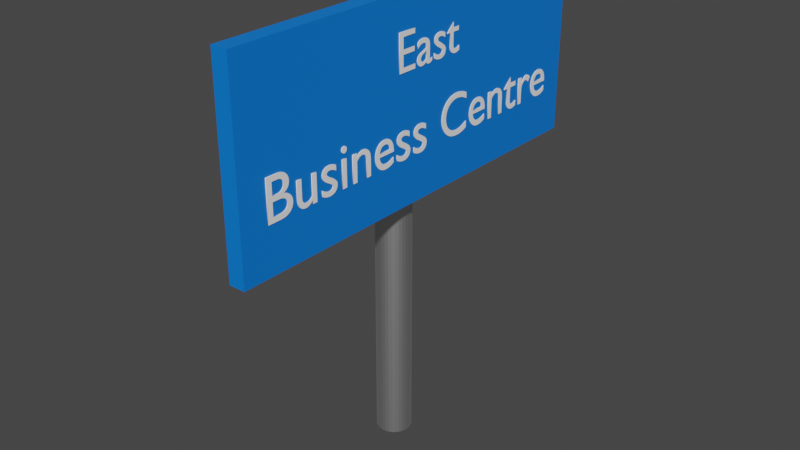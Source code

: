 # Source: EastBusinessCentre.blend  (saved by Blender 2.81.16; exported with 4.5.12 LTS)
import bpy
from mathutils import Matrix  # noqa: F401  (used for matrix-valued properties, if any)

bpy.ops.wm.read_factory_settings(use_empty=True)
scene = bpy.context.scene
scene.name = 'Scene'

# ---- collections
col_collection = bpy.data.collections.new('Collection'); scene.collection.children.link(col_collection)

# ---- materials (node trees are filled in below, after node groups)
mat_metallic = bpy.data.materials.new('Metallic')
mat_metallic.use_transparent_shadow = False
mat_bg = bpy.data.materials.new('BG')
mat_bg.use_transparent_shadow = False
mat_fg = bpy.data.materials.new('FG')
mat_fg.use_transparent_shadow = False

# ---- material node trees
mat_metallic.use_nodes = True; mat_metallic.node_tree.nodes.clear()
_N = mat_metallic.node_tree.nodes; _L = mat_metallic.node_tree.links
n0 = _N.new('ShaderNodeOutputMaterial'); n0.name = 'Material Output'; n0.location = (300, 300)
n1 = _N.new('ShaderNodeBsdfPrincipled'); n1.name = 'Principled BSDF'; n1.location = (10, 300)
n1.distribution = 'GGX'
n1.subsurface_method = 'BURLEY'
n1.inputs[1].default_value = 1.0
n1.inputs[3].default_value = 1.45
n1.inputs[27].default_value = (0.0, 0.0, 0.0, 1.0)
n1.inputs[28].default_value = 1.0
_L.new(n1.outputs[0], n0.inputs[0])
n0.is_active_output = True
mat_bg.use_nodes = True; mat_bg.node_tree.nodes.clear()
_N = mat_bg.node_tree.nodes; _L = mat_bg.node_tree.links
n0 = _N.new('ShaderNodeOutputMaterial'); n0.name = 'Material Output'; n0.location = (300, 300)
n1 = _N.new('ShaderNodeBsdfPrincipled'); n1.name = 'Principled BSDF'; n1.location = (10, 300)
n1.distribution = 'GGX'
n1.subsurface_method = 'BURLEY'
n1.inputs[0].default_value = (0.0, 0.1917, 0.8, 1.0)
n1.inputs[3].default_value = 1.45
n1.inputs[27].default_value = (0.0, 0.0, 0.0, 1.0)
n1.inputs[28].default_value = 1.0
_L.new(n1.outputs[0], n0.inputs[0])
n0.is_active_output = True
mat_fg.use_nodes = True; mat_fg.node_tree.nodes.clear()
_N = mat_fg.node_tree.nodes; _L = mat_fg.node_tree.links
n0 = _N.new('ShaderNodeOutputMaterial'); n0.name = 'Material Output'; n0.location = (300, 300)
n1 = _N.new('ShaderNodeBsdfPrincipled'); n1.name = 'Principled BSDF'; n1.location = (10, 300)
n1.distribution = 'GGX'
n1.subsurface_method = 'BURLEY'
n1.inputs[0].default_value = (1.0, 1.0, 1.0, 1.0)
n1.inputs[3].default_value = 1.45
n1.inputs[27].default_value = (0.0, 0.0, 0.0, 1.0)
n1.inputs[28].default_value = 1.0
_L.new(n1.outputs[0], n0.inputs[0])
n0.is_active_output = True

# ---- world
world_world = bpy.data.worlds.new('World'); scene.world = world_world
world_world.use_nodes = True; world_world.node_tree.nodes.clear()
_N = world_world.node_tree.nodes; _L = world_world.node_tree.links
n0 = _N.new('ShaderNodeOutputWorld'); n0.name = 'World Output'; n0.location = (300, 300)
n1 = _N.new('ShaderNodeBackground'); n1.name = 'Background'; n1.location = (10, 300)
n1.inputs[0].default_value = (0.05088, 0.05088, 0.05088, 1.0)
_L.new(n1.outputs[0], n0.inputs[0])
n0.is_active_output = True
world_world.color = (0.05088, 0.05088, 0.05088)
world_world.use_sun_shadow = False
world_world.sun_shadow_jitter_overblur = 0.0

# ---- meshes
me_cylinder = bpy.data.meshes.new('Cylinder')
me_cylinder.from_pydata([(0.0, 1.0, -1.0), (0.0, 1.0, 1.0), (0.1951, 0.9808, -1.0), (0.1951, 0.9808, 1.0), (0.3827, 0.9239, -1.0), (0.3827, 0.9239, 1.0), (0.5556, 0.8315, -1.0), (0.5556, 0.8315, 1.0), (0.7071, 0.7071, -1.0), (0.7071, 0.7071, 1.0), (0.8315, 0.5556, -1.0), (0.8315, 0.5556, 1.0), (0.9239, 0.3827, -1.0), (0.9239, 0.3827, 1.0), (0.9808, 0.1951, -1.0), (0.9808, 0.1951, 1.0), (1.0, 7.55e-08, -1.0), (1.0, 7.55e-08, 1.0), (0.9808, -0.1951, -1.0), (0.9808, -0.1951, 1.0), (0.9239, -0.3827, -1.0), (0.9239, -0.3827, 1.0), (0.8315, -0.5556, -1.0), (0.8315, -0.5556, 1.0), (0.7071, -0.7071, -1.0), (0.7071, -0.7071, 1.0), (0.5556, -0.8315, -1.0), (0.5556, -0.8315, 1.0), (0.3827, -0.9239, -1.0), (0.3827, -0.9239, 1.0), (0.1951, -0.9808, -1.0), (0.1951, -0.9808, 1.0), (-3.258e-07, -1.0, -1.0), (-3.258e-07, -1.0, 1.0), (-0.1951, -0.9808, -1.0), (-0.1951, -0.9808, 1.0), (-0.3827, -0.9239, -1.0), (-0.3827, -0.9239, 1.0), (-0.5556, -0.8315, -1.0), (-0.5556, -0.8315, 1.0), (-0.7071, -0.7071, -1.0), (-0.7071, -0.7071, 1.0), (-0.8315, -0.5556, -1.0), (-0.8315, -0.5556, 1.0), (-0.9239, -0.3827, -1.0), (-0.9239, -0.3827, 1.0), (-0.9808, -0.1951, -1.0), (-0.9808, -0.1951, 1.0), (-1.0, 9.656e-07, -1.0), (-1.0, 9.656e-07, 1.0), (-0.9808, 0.1951, -1.0), (-0.9808, 0.1951, 1.0), (-0.9239, 0.3827, -1.0), (-0.9239, 0.3827, 1.0), (-0.8315, 0.5556, -1.0), (-0.8315, 0.5556, 1.0), (-0.7071, 0.7071, -1.0), (-0.7071, 0.7071, 1.0), (-0.5556, 0.8315, -1.0), (-0.5556, 0.8315, 1.0), (-0.3827, 0.9239, -1.0), (-0.3827, 0.9239, 1.0), (-0.1951, 0.9808, -1.0), (-0.1951, 0.9808, 1.0)], [], [(0, 1, 3, 2), (2, 3, 5, 4), (4, 5, 7, 6), (6, 7, 9, 8), (8, 9, 11, 10), (10, 11, 13, 12), (12, 13, 15, 14), (14, 15, 17, 16), (16, 17, 19, 18), (18, 19, 21, 20), (20, 21, 23, 22), (22, 23, 25, 24), (24, 25, 27, 26), (26, 27, 29, 28), (28, 29, 31, 30), (30, 31, 33, 32), (32, 33, 35, 34), (34, 35, 37, 36), (36, 37, 39, 38), (38, 39, 41, 40), (40, 41, 43, 42), (42, 43, 45, 44), (44, 45, 47, 46), (46, 47, 49, 48), (48, 49, 51, 50), (50, 51, 53, 52), (52, 53, 55, 54), (54, 55, 57, 56), (56, 57, 59, 58), (58, 59, 61, 60), (3, 1, 63, 61, 59, 57, 55, 53, 51, 49, 47, 45, 43, 41, 39, 37, 35, 33, 31, 29, 27, 25, 23, 21, 19, 17, 15, 13, 11, 9, 7, 5), (60, 61, 63, 62), (62, 63, 1, 0), (0, 2, 4, 6, 8, 10, 12, 14, 16, 18, 20, 22, 24, 26, 28, 30, 32, 34, 36, 38, 40, 42, 44, 46, 48, 50, 52, 54, 56, 58, 60, 62)])
_uv = me_cylinder.uv_layers.new(name='UVMap')
_uv.uv.foreach_set('vector', [1.0, 0.5, 1.0, 1.0, 0.9688, 1.0, 0.9688, 0.5, 0.9688, 0.5, 0.9688, 1.0, 0.9375, 1.0, 0.9375, 0.5, 0.9375, 0.5, 0.9375, 1.0, 0.9062, 1.0, 0.9062, 0.5, 0.9062, 0.5, 0.9062, 1.0, 0.875, 1.0, 0.875, 0.5, 0.875, 0.5, 0.875, 1.0, 0.8438, 1.0, 0.8438, 0.5, 0.8438, 0.5, 0.8438, 1.0, 0.8125, 1.0, 0.8125, 0.5, 0.8125, 0.5, 0.8125, 1.0, 0.7812, 1.0, 0.7812, 0.5, 0.7812, 0.5, 0.7812, 1.0, 0.75, 1.0, 0.75, 0.5, 0.75, 0.5, 0.75, 1.0, 0.7188, 1.0, 0.7188, 0.5, 0.7188, 0.5, 0.7188, 1.0, 0.6875, 1.0, 0.6875, 0.5, 0.6875, 0.5, 0.6875, 1.0, 0.6562, 1.0, 0.6562, 0.5, 0.6562, 0.5, 0.6562, 1.0, 0.625, 1.0, 0.625, 0.5, 0.625, 0.5, 0.625, 1.0, 0.5938, 1.0, 0.5938, 0.5, 0.5938, 0.5, 0.5938, 1.0, 0.5625, 1.0, 0.5625, 0.5, 0.5625, 0.5, 0.5625, 1.0, 0.5312, 1.0, 0.5312, 0.5, 0.5312, 0.5, 0.5312, 1.0, 0.5, 1.0, 0.5, 0.5, 0.5, 0.5, 0.5, 1.0, 0.4688, 1.0, 0.4688, 0.5, 0.4688, 0.5, 0.4688, 1.0, 0.4375, 1.0, 0.4375, 0.5, 0.4375, 0.5, 0.4375, 1.0, 0.4062, 1.0, 0.4062, 0.5, 0.4062, 0.5, 0.4062, 1.0, 0.375, 1.0, 0.375, 0.5, 0.375, 0.5, 0.375, 1.0, 0.3438, 1.0, 0.3438, 0.5, 0.3438, 0.5, 0.3438, 1.0, 0.3125, 1.0, 0.3125, 0.5, 0.3125, 0.5, 0.3125, 1.0, 0.2812, 1.0, 0.2812, 0.5, 0.2812, 0.5, 0.2812, 1.0, 0.25, 1.0, 0.25, 0.5, 0.25, 0.5, 0.25, 1.0, 0.2188, 1.0, 0.2188, 0.5, 0.2188, 0.5, 0.2188, 1.0, 0.1875, 1.0, 0.1875, 0.5, 0.1875, 0.5, 0.1875, 1.0, 0.1562, 1.0, 0.1562, 0.5, 0.1562, 0.5, 0.1562, 1.0, 0.125, 1.0, 0.125, 0.5, 0.125, 0.5, 0.125, 1.0, 0.09375, 1.0, 0.09375, 0.5, 0.09375, 0.5, 0.09375, 1.0, 0.0625, 1.0, 0.0625, 0.5, 0.2968, 0.4854, 0.25, 0.49, 0.2032, 0.4854, 0.1582, 0.4717, 0.1167, 0.4496, 0.08029, 0.4197, 0.05045, 0.3833, 0.02827, 0.3418, 0.01461, 0.2968, 0.01, 0.25, 0.01461, 0.2032, 0.02827, 0.1582, 0.05045, 0.1167, 0.08029, 0.08029, 0.1167, 0.05045, 0.1582, 0.02827, 0.2032, 0.01461, 0.25, 0.01, 0.2968, 0.01461, 0.3418, 0.02827, 0.3833, 0.05045, 0.4197, 0.08029, 0.4496, 0.1167, 0.4717, 0.1582, 0.4854, 0.2032, 0.49, 0.25, 0.4854, 0.2968, 0.4717, 0.3418, 0.4496, 0.3833, 0.4197, 0.4197, 0.3833, 0.4496, 0.3418, 0.4717, 0.0625, 0.5, 0.0625, 1.0, 0.03125, 1.0, 0.03125, 0.5, 0.03125, 0.5, 0.03125, 1.0, 0.0, 1.0, 0.0, 0.5, 0.75, 0.49, 0.7968, 0.4854, 0.8418, 0.4717, 0.8833, 0.4496, 0.9197, 0.4197, 0.9496, 0.3833, 0.9717, 0.3418, 0.9854, 0.2968, 0.99, 0.25, 0.9854, 0.2032, 0.9717, 0.1582, 0.9496, 0.1167, 0.9197, 0.08029, 0.8833, 0.05045, 0.8418, 0.02827, 0.7968, 0.01461, 0.75, 0.01, 0.7032, 0.01461, 0.6582, 0.02827, 0.6167, 0.05045, 0.5803, 0.08029, 0.5504, 0.1167, 0.5283, 0.1582, 0.5146, 0.2032, 0.51, 0.25, 0.5146, 0.2968, 0.5283, 0.3418, 0.5504, 0.3833, 0.5803, 0.4197, 0.6167, 0.4496, 0.6582, 0.4717, 0.7032, 0.4854])
me_cylinder.materials.append(mat_metallic)
me_cylinder.use_remesh_fix_poles = True
me_cylinder.use_remesh_preserve_attributes = False
me_cylinder.use_mirror_vertex_groups = False
me_cylinder.update()
me_cube_001 = bpy.data.meshes.new('Cube.001')
me_cube_001.from_pydata([(-1.0, -1.0, -1.0), (-1.0, -1.0, 1.0), (-1.0, 1.0, -1.0), (-1.0, 1.0, 1.0), (1.0, -1.0, -1.0), (1.0, -1.0, 1.0), (1.0, 1.0, -1.0), (1.0, 1.0, 1.0)], [], [(0, 1, 3, 2), (2, 3, 7, 6), (6, 7, 5, 4), (4, 5, 1, 0), (2, 6, 4, 0), (7, 3, 1, 5)])
_uv = me_cube_001.uv_layers.new(name='UVMap')
_uv.uv.foreach_set('vector', [0.375, 0.0, 0.625, 0.0, 0.625, 0.25, 0.375, 0.25, 0.375, 0.25, 0.625, 0.25, 0.625, 0.5, 0.375, 0.5, 0.375, 0.5, 0.625, 0.5, 0.625, 0.75, 0.375, 0.75, 0.375, 0.75, 0.625, 0.75, 0.625, 1.0, 0.375, 1.0, 0.125, 0.5, 0.375, 0.5, 0.375, 0.75, 0.125, 0.75, 0.625, 0.5, 0.875, 0.5, 0.875, 0.75, 0.625, 0.75])
me_cube_001.materials.append(mat_bg)
me_cube_001.use_remesh_fix_poles = True
me_cube_001.use_remesh_preserve_attributes = False
me_cube_001.use_mirror_vertex_groups = False
me_cube_001.update()

# ---- curves / text
txt_text = bpy.data.curves.new('Text', 'FONT')
txt_text.dimensions = '2D'
txt_text.body = 'East'
txt_text.materials.append(mat_fg)
txt_text.use_path_clamp = True
txt_text.extrude = 0.01
txt_text_002 = bpy.data.curves.new('Text.002', 'FONT')
txt_text_002.dimensions = '2D'
txt_text_002.body = 'Business Centre'
txt_text_002.materials.append(mat_fg)
txt_text_002.use_path_clamp = True
txt_text_002.extrude = 0.01

# ---- objects
ob_cylinder = bpy.data.objects.new('Cylinder', me_cylinder)
ob_cube = bpy.data.objects.new('Cube', me_cube_001)
ob_text = bpy.data.objects.new('Text', txt_text)
ob_text_001 = bpy.data.objects.new('Text.001', txt_text_002)

# ---- transforms, parenting, visibility, modifiers, constraints
ob_cylinder.location = (-0.006208, 0.004118, 0.768)
ob_cylinder.scale = (0.07387, 0.07387, -0.7671)
ob_cylinder.lineart.crease_threshold = 0.0
ob_cube.location = (0.1045, -7.712e-09, 1.522)
ob_cube.scale = (0.03454, 0.9113, 0.4056)
ob_cube.lineart.crease_threshold = 0.0
ob_text.location = (0.1395, -0.1529, 1.641)
ob_text.rotation_euler = (1.571, -0.0, 1.571)
ob_text.scale = (0.2181, 0.2181, 0.2181)
ob_text.lineart.crease_threshold = 0.0
ob_text_001.location = (0.1395, -0.8112, 1.31)
ob_text_001.rotation_euler = (1.571, -0.0, 1.571)
ob_text_001.scale = (0.246, 0.246, 0.246)
ob_text_001.lineart.crease_threshold = 0.0

# ---- collection membership
col_collection.objects.link(ob_cylinder)
col_collection.objects.link(ob_cube)
col_collection.objects.link(ob_text)
col_collection.objects.link(ob_text_001)

# ---- scene / render settings (as saved in the file)
scene.frame_start = 1; scene.frame_end = 250; scene.frame_set(1)
scene.render.engine = 'BLENDER_EEVEE_NEXT'
scene.cycles.use_denoising = False
scene.cycles.samples = 128
scene.cycles.sampling_pattern = 'TABULATED_SOBOL'
scene.cycles.use_adaptive_sampling = False
scene.cycles.use_light_tree = False
scene.view_settings.view_transform = 'Filmic'
bpy.context.view_layer.update()

# ---- added for rendering (the .blend has no active camera and no usable light): camera, sun
cam_auto = bpy.data.cameras.new('AutoCamera')
cam_auto.lens = 50.0
cam_auto.sensor_width = 36.0
cam_auto.clip_end = 1000.0
ob_auto_camera = bpy.data.objects.new('AutoCamera', cam_auto)
scene.collection.objects.link(ob_auto_camera)
ob_auto_camera.location = (2.4922, -2.95497, 2.9344)
ob_auto_camera.rotation_euler = (1.09748, -7.21219e-08, 0.694738)
scene.camera = ob_auto_camera
light_auto_sun = bpy.data.lights.new('AutoSun', 'SUN')
light_auto_sun.energy = 3.0
light_auto_sun.angle = 0.0523599
ob_auto_sun = bpy.data.objects.new('AutoSun', light_auto_sun)
scene.collection.objects.link(ob_auto_sun)
ob_auto_sun.rotation_euler = (0.872665, 0.174533, 0.523599)
bpy.context.view_layer.update()
